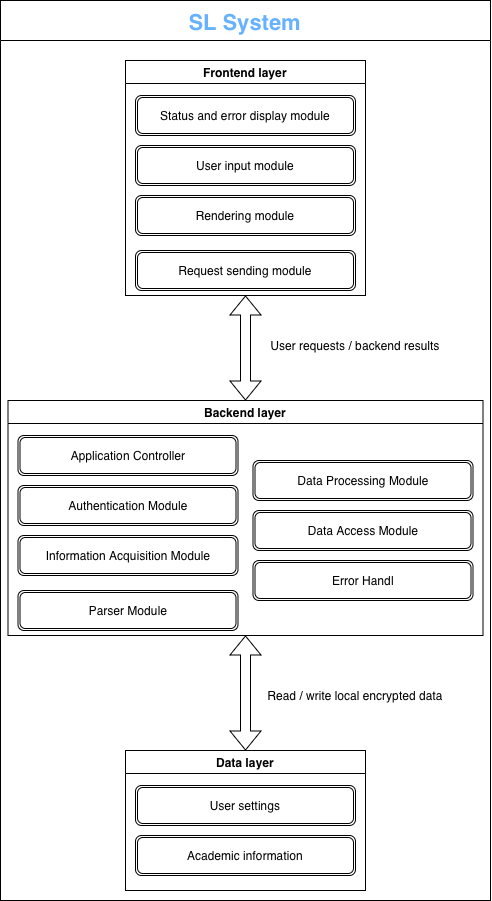

The diagram above was exported from draw.io. Its source (the exported page's mxGraphModel, read from the mxfile embedded in the PNG):
<mxGraphModel dx="566" dy="959" grid="1" gridSize="10" guides="1" tooltips="1" connect="1" arrows="1" fold="1" page="1" pageScale="1" pageWidth="850" pageHeight="1100" math="0" shadow="0">
  <root>
    <mxCell id="0" />
    <mxCell id="1" parent="0" />
    <mxCell id="H-cn4Rty4fz7czBO89CX-3" parent="1" style="swimlane;startSize=40;fontColor=light-dark(#66B2FF,#66B2FF);fontSize=22;fontStyle=1" value="SL System" vertex="1">
      <mxGeometry height="900" width="490" x="1010" y="250" as="geometry" />
    </mxCell>
    <mxCell id="H-cn4Rty4fz7czBO89CX-13" parent="H-cn4Rty4fz7czBO89CX-3" style="swimlane;" value="Frontend layer" vertex="1">
      <mxGeometry height="235" width="240" x="125" y="60" as="geometry" />
    </mxCell>
    <mxCell id="H-cn4Rty4fz7czBO89CX-14" parent="H-cn4Rty4fz7czBO89CX-13" style="shape=ext;double=1;rounded=1;whiteSpace=wrap;html=1;" value="Status and error display module" vertex="1">
      <mxGeometry height="40" width="220" x="10" y="35" as="geometry" />
    </mxCell>
    <mxCell id="H-cn4Rty4fz7czBO89CX-15" parent="H-cn4Rty4fz7czBO89CX-13" style="shape=ext;double=1;rounded=1;whiteSpace=wrap;html=1;" value="User input module" vertex="1">
      <mxGeometry height="40" width="220" x="10" y="85" as="geometry" />
    </mxCell>
    <mxCell id="H-cn4Rty4fz7czBO89CX-16" parent="H-cn4Rty4fz7czBO89CX-13" style="shape=ext;double=1;rounded=1;whiteSpace=wrap;html=1;" value="Rendering module" vertex="1">
      <mxGeometry height="40" width="220" x="10" y="135" as="geometry" />
    </mxCell>
    <mxCell id="H-cn4Rty4fz7czBO89CX-21" parent="H-cn4Rty4fz7czBO89CX-13" style="shape=ext;double=1;rounded=1;whiteSpace=wrap;html=1;" value="Request sending module" vertex="1">
      <mxGeometry height="40" width="220" x="10" y="190" as="geometry" />
    </mxCell>
    <mxCell id="H-cn4Rty4fz7czBO89CX-30" edge="1" parent="H-cn4Rty4fz7czBO89CX-3" source="H-cn4Rty4fz7czBO89CX-22" style="edgeStyle=orthogonalEdgeStyle;shape=flexArrow;rounded=0;orthogonalLoop=1;jettySize=auto;html=1;entryX=0.5;entryY=1;entryDx=0;entryDy=0;startArrow=block;startFill=0;" target="H-cn4Rty4fz7czBO89CX-13">
      <mxGeometry relative="1" as="geometry" />
    </mxCell>
    <mxCell id="H-cn4Rty4fz7czBO89CX-22" parent="H-cn4Rty4fz7czBO89CX-3" style="swimlane;" value="Backend layer" vertex="1">
      <mxGeometry height="235" width="475" x="7.5" y="400" as="geometry" />
    </mxCell>
    <mxCell id="H-cn4Rty4fz7czBO89CX-23" parent="H-cn4Rty4fz7czBO89CX-22" style="shape=ext;double=1;rounded=1;whiteSpace=wrap;html=1;" value="Application Controller" vertex="1">
      <mxGeometry height="40" width="220" x="10" y="35" as="geometry" />
    </mxCell>
    <mxCell id="H-cn4Rty4fz7czBO89CX-24" parent="H-cn4Rty4fz7czBO89CX-22" style="shape=ext;double=1;rounded=1;whiteSpace=wrap;html=1;" value="Authentication Module" vertex="1">
      <mxGeometry height="40" width="220" x="10" y="85" as="geometry" />
    </mxCell>
    <mxCell id="H-cn4Rty4fz7czBO89CX-25" parent="H-cn4Rty4fz7czBO89CX-22" style="shape=ext;double=1;rounded=1;whiteSpace=wrap;html=1;" value="Information Acquisition Module" vertex="1">
      <mxGeometry height="40" width="220" x="10" y="135" as="geometry" />
    </mxCell>
    <mxCell id="H-cn4Rty4fz7czBO89CX-26" parent="H-cn4Rty4fz7czBO89CX-22" style="shape=ext;double=1;rounded=1;whiteSpace=wrap;html=1;" value="Parser Module" vertex="1">
      <mxGeometry height="40" width="220" x="10" y="190" as="geometry" />
    </mxCell>
    <mxCell id="H-cn4Rty4fz7czBO89CX-27" parent="H-cn4Rty4fz7czBO89CX-22" style="shape=ext;double=1;rounded=1;whiteSpace=wrap;html=1;" value="Data Processing Module" vertex="1">
      <mxGeometry height="40" width="220" x="245" y="60" as="geometry" />
    </mxCell>
    <mxCell id="H-cn4Rty4fz7czBO89CX-28" parent="H-cn4Rty4fz7czBO89CX-22" style="shape=ext;double=1;rounded=1;whiteSpace=wrap;html=1;" value="Data Access Module" vertex="1">
      <mxGeometry height="40" width="220" x="245" y="110" as="geometry" />
    </mxCell>
    <mxCell id="H-cn4Rty4fz7czBO89CX-29" parent="H-cn4Rty4fz7czBO89CX-22" style="shape=ext;double=1;rounded=1;whiteSpace=wrap;html=1;" value="Error Handl" vertex="1">
      <mxGeometry height="40" width="220" x="245" y="160" as="geometry" />
    </mxCell>
    <mxCell id="H-cn4Rty4fz7czBO89CX-31" parent="H-cn4Rty4fz7czBO89CX-3" style="text;html=1;whiteSpace=wrap;strokeColor=none;fillColor=none;align=center;verticalAlign=middle;rounded=0;" value="User requests / backend results" vertex="1">
      <mxGeometry height="30" width="190" x="260" y="330" as="geometry" />
    </mxCell>
    <mxCell id="H-cn4Rty4fz7czBO89CX-38" parent="H-cn4Rty4fz7czBO89CX-3" style="text;html=1;whiteSpace=wrap;strokeColor=none;fillColor=none;align=center;verticalAlign=middle;rounded=0;" value="Read / write local encrypted data" vertex="1">
      <mxGeometry height="30" width="190" x="260" y="680" as="geometry" />
    </mxCell>
    <mxCell id="H-cn4Rty4fz7czBO89CX-32" parent="H-cn4Rty4fz7czBO89CX-3" style="swimlane;" value="Data layer" vertex="1">
      <mxGeometry height="140" width="240" x="125" y="750" as="geometry" />
    </mxCell>
    <mxCell id="H-cn4Rty4fz7czBO89CX-33" parent="H-cn4Rty4fz7czBO89CX-32" style="shape=ext;double=1;rounded=1;whiteSpace=wrap;html=1;" value="User settings" vertex="1">
      <mxGeometry height="40" width="220" x="10" y="35" as="geometry" />
    </mxCell>
    <mxCell id="H-cn4Rty4fz7czBO89CX-34" parent="H-cn4Rty4fz7czBO89CX-32" style="shape=ext;double=1;rounded=1;whiteSpace=wrap;html=1;" value="Academic information" vertex="1">
      <mxGeometry height="40" width="220" x="10" y="85" as="geometry" />
    </mxCell>
    <mxCell id="H-cn4Rty4fz7czBO89CX-37" edge="1" parent="H-cn4Rty4fz7czBO89CX-3" source="H-cn4Rty4fz7czBO89CX-32" style="edgeStyle=orthogonalEdgeStyle;shape=flexArrow;rounded=0;orthogonalLoop=1;jettySize=auto;html=1;startArrow=block;startFill=0;entryX=0.5;entryY=1;entryDx=0;entryDy=0;" target="H-cn4Rty4fz7czBO89CX-22">
      <mxGeometry relative="1" as="geometry">
        <mxPoint x="285" y="640" as="targetPoint" />
      </mxGeometry>
    </mxCell>
  </root>
</mxGraphModel>